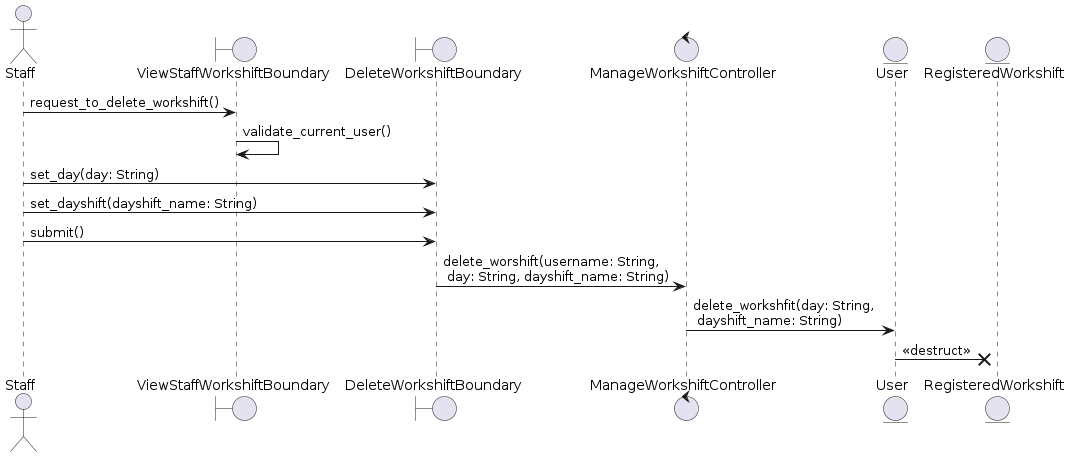

The diagram above was rendered by PlantUML. Its source (embedded in the PNG):
@startuml

actor Staff as A
boundary ViewStaffWorkshiftBoundary as B1
boundary DeleteWorkshiftBoundary as B2
control ManageWorkshiftController as C
entity User as E3
entity RegisteredWorkshift as E2

A -> B1: request_to_delete_workshift()
B1 -> B1: validate_current_user()
A -> B2: set_day(day: String)
A -> B2: set_dayshift(dayshift_name: String)
A -> B2: submit()
B2 -> C: delete_worshift(username: String, \n day: String, dayshift_name: String)
C -> E3: delete_workshfit(day: String, \n dayshift_name: String)
E3 ->x E2: <<destruct>>


@enduml